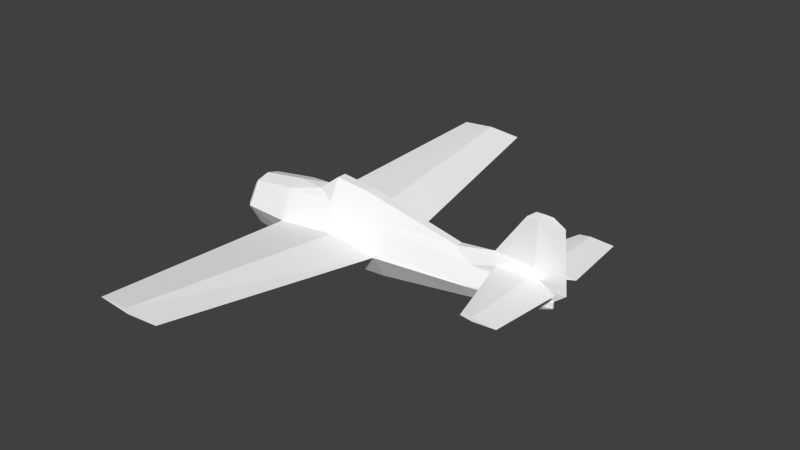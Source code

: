 # Source: f4f_l.blend  (saved by Blender 2.69.0; exported with 4.5.12 LTS)
import bpy
from mathutils import Matrix  # noqa: F401  (used for matrix-valued properties, if any)

bpy.ops.wm.read_factory_settings(use_empty=True)
scene = bpy.context.scene
scene.name = 'Scene'

# ---- collections
col_collection_1 = bpy.data.collections.new('Collection 1'); scene.collection.children.link(col_collection_1)

# ---- materials (node trees are filled in below, after node groups)
mat_material_texture = bpy.data.materials.new('Material Texture')
mat_material_texture.alpha_threshold = 0.0
mat_material_texture.use_transparent_shadow = False
mat_material_texture.diffuse_color = (1.0, 1.0, 1.0, 1.0)
mat_material_texture.roughness = 0.5
mat_material_texture.line_color = (0.0, 0.0, 0.0, 1.0)

# ---- material node trees

# ---- world
world_world = bpy.data.worlds.new('World'); scene.world = world_world
world_world.color = (0.05088, 0.05088, 0.05088)
world_world.use_sun_shadow = False
world_world.sun_shadow_jitter_overblur = 0.0
world_world.cycles.sampling_method = 'MANUAL'
world_world.cycles.sample_map_resolution = 256

# ---- meshes
me_cylinder = bpy.data.meshes.new('Cylinder')
me_cylinder.from_pydata([(0.7023, 0.3634, -0.49), (0.825, 0.1609, -0.026), (1.19, 0.1106, -0.49), (0.825, -0.1609, -0.026), (1.19, -0.1106, -0.49), (1.109, 0.1086, -1.31), (0.628, 0.3531, -1.31), (1.109, -0.1086, -1.31), (0.7023, -0.3634, -0.49), (0.628, -0.3531, -1.31), (0.535, 0.356, -6.125), (0.5955, 0.356, -5.44), (0.535, 2.016, -5.967), (0.5701, 2.016, -5.44), (0.4745, 0.356, -5.44), (0.4999, 2.016, -5.44), (0.535, -0.356, -6.125), (0.5955, -0.356, -5.44), (0.535, -2.016, -5.967), (0.5701, -2.016, -5.44), (0.4745, -0.356, -5.44), (0.4999, -2.016, -5.44), (0.535, 1.031e-07, -5.44), (0.535, 0.356, -4.693), (0.535, 2.016, -5.175), (0.535, 7.898e-08, -4.59), (0.535, -0.356, -4.693), (0.5655, 7.898e-08, -4.93), (0.535, -2.016, -5.175), (0.5045, 7.898e-08, -4.93), (0.135, 7.898e-08, -5.877), (0.352, -0.085, -5.46), (0.352, 7.898e-08, -6.151), (0.764, 7.898e-08, -6.115), (0.764, -0.07157, -5.46), (1.725, 7.898e-08, -6.029), (1.725, -0.03782, -5.46), (0.352, 0.085, -5.46), (0.764, 0.07157, -5.46), (1.725, 0.03782, -5.46), (1.882, 7.898e-08, -5.761), (1.882, 0.01683, -5.569), (1.882, 7.898e-08, -5.381), (1.882, -0.01683, -5.569), (1.725, 7.898e-08, -5.175), (7.11e-07, 0.69, -1.952), (0.4441, 5.643, -1.176), (7.11e-07, -0.69, -1.952), (0.4441, -5.643, -1.176), (0.3745, 5.643, -0.3825), (0.4441, 5.643, 0.3947), (0.5137, 5.643, -0.3825), (0.06992, 0.6936, 0.7014), (0.1631, 0.6797, -0.779), (-0.05446, 0.7065, -0.779), (0.3745, -5.643, -0.3825), (0.4441, -5.643, 0.3947), (0.5137, -5.643, -0.3825), (0.02331, -0.7065, 0.659), (0.1631, -0.6797, -0.779), (-0.05446, -0.7065, -0.779), (-0.7104, 0.3661, 0.3495), (-0.8068, 7.898e-08, 0.3501), (-0.7104, -0.3661, 0.3495), (0.6175, -0.08224, -3.64), (0.3855, -0.21, -4.054), (0.764, 7.898e-08, -4.499), (0.6175, 0.08224, -3.64), (0.3855, 0.21, -4.054), (-2.419e-08, 0.025, -5.877), (0.1225, 0.02165, -5.877), (-0.025, 7.898e-08, -5.877), (-4.113e-08, 0.4514, 1.943), (0.3909, 0.2257, 1.943), (-0.3909, 0.2257, 1.943), (1.359e-07, 0.6058, 1.789), (0.5246, 0.3029, 1.789), (0.6728, 0.3554, 0.7014), (-0.5246, 0.3029, 1.789), (-0.5716, 0.345, -1.952), (3.298e-07, 0.42, -4.054), (-0.3377, 0.21, -4.054), (0.2065, 0.1396, -5.46), (-0.1386, 0.085, -5.46), (6.649e-08, 0.1624, -5.46), (-2.419e-08, -0.025, -5.877), (0.1225, -0.02165, -5.877), (-4.113e-08, -0.4514, 1.943), (0.3909, -0.2257, 1.943), (-0.3909, -0.2257, 1.943), (0.4514, 7.898e-08, 1.943), (-0.4514, 7.898e-08, 1.943), (1.359e-07, -0.6058, 1.789), (0.5246, -0.3029, 1.789), (0.6728, -0.3554, 0.7014), (-0.5246, -0.3029, 1.789), (-0.5716, -0.345, -1.952), (3.298e-07, -0.42, -4.054), (-0.3377, -0.21, -4.054), (0.2065, -0.1396, -5.46), (-0.1386, -0.085, -5.46), (6.649e-08, -0.1624, -5.46), (0.6058, 7.898e-08, 1.789), (0.7769, 7.898e-08, 0.7014), (-0.6058, 7.898e-08, 1.789), (-0.66, 7.898e-08, -1.952), (-0.39, 7.898e-08, -4.054), (-0.16, 7.898e-08, -5.46)], [], [(3, 2, 1), (2, 0, 1), (9, 7, 8), (19, 18, 16), (15, 23, 24), (13, 10, 12), (30, 32, 31), (7, 5, 2), (67, 64, 66), (7, 2, 4), (0, 6, 53), (107, 106, 81, 83), (106, 105, 79, 81), (53, 6, 68, 80), (107, 100, 98, 106), (106, 98, 96, 105), (79, 105, 62, 61), (104, 91, 74, 78), (96, 63, 62, 105), (26, 19, 17), (76, 73, 90, 102), (59, 9, 8), (69, 84, 82, 70), (80, 45, 53), (0, 53, 77), (104, 95, 89, 91), (93, 102, 90, 88), (86, 30, 31, 99), (79, 54, 45), (4, 3, 8), (64, 7, 9, 65), (6, 0, 5), (7, 4, 8), (5, 0, 2), (14, 23, 15), (23, 11, 13), (23, 13, 24), (11, 10, 13), (10, 15, 12), (16, 18, 21), (21, 28, 26), (20, 21, 26), (22, 20, 29), (27, 17, 22), (16, 21, 20), (19, 28, 21), (30, 37, 32), (35, 39, 41), (35, 41, 40), (33, 36, 34), (32, 34, 31), (35, 43, 36), (36, 43, 44), (39, 66, 44), (39, 44, 36), (35, 40, 43), (32, 38, 33), (55, 47, 48), (18, 19, 21), (52, 51, 50), (45, 46, 51), (6, 5, 67, 68), (55, 60, 47), (51, 53, 45), (22, 29, 14), (37, 68, 38), (40, 41, 42, 43), (34, 65, 31), (52, 75, 76, 77), (0, 77, 1), (77, 103, 1), (81, 79, 45, 80), (52, 53, 51), (9, 59, 97, 65), (94, 3, 103), (7, 64, 67, 5), (58, 94, 93, 92), (98, 97, 47, 96), (39, 44, 41), (70, 82, 37, 30), (41, 44, 42), (33, 38, 39), (66, 65, 34), (32, 37, 38), (43, 42, 44), (32, 33, 34), (71, 100, 107), (97, 59, 47), (8, 94, 59), (53, 52, 77), (27, 22, 11), (71, 107, 83), (75, 72, 73, 76), (8, 3, 94), (49, 45, 54), (61, 78, 75, 52), (72, 74, 91, 90, 73), (78, 74, 72, 75), (94, 103, 102, 93), (96, 60, 63), (49, 46, 45), (48, 57, 56, 55), (47, 57, 48), (58, 57, 59), (58, 56, 57), (64, 65, 66), (4, 2, 3), (61, 52, 54), (57, 47, 59), (92, 93, 88, 87), (77, 76, 102, 103), (83, 81, 80, 84), (61, 54, 79), (54, 52, 49), (66, 38, 68), (99, 31, 65, 97), (69, 70, 30, 71), (85, 71, 30, 86), (85, 86, 99, 101), (17, 19, 16), (26, 28, 19), (10, 14, 15), (13, 15, 24), (25, 11, 23), (25, 27, 11), (14, 25, 23), (29, 25, 14), (25, 17, 27), (29, 20, 25), (20, 26, 25), (25, 26, 17), (10, 11, 22), (22, 16, 20), (17, 16, 22), (14, 10, 22), (104, 78, 61), (71, 83, 84, 69), (104, 61, 62), (63, 58, 92, 95), (104, 63, 95), (104, 62, 63), (100, 101, 97, 98), (34, 36, 66), (82, 80, 68, 37), (33, 35, 36), (33, 39, 35), (38, 66, 39), (67, 66, 68), (36, 44, 66), (59, 94, 58), (87, 88, 90, 91, 89), (46, 49, 50, 51), (12, 15, 13), (71, 85, 101, 100), (96, 47, 60), (101, 99, 97), (95, 92, 87, 89), (84, 80, 82), (49, 52, 50), (103, 3, 1), (55, 56, 58), (60, 55, 58), (58, 63, 60)])
_uv = me_cylinder.uv_layers.new(name='UVMap')
_uv.uv.foreach_set('vector', [0.1807, 0.03114, 0.2128, 0.0578, 0.1807, 0.03114, 0.2128, 0.05641, 0.2128, 0.02265, 0.1807, 0.03114, 0.2696, 0.0175, 0.2696, 0.05083, 0.2128, 0.02265, 0.008155, 0.9343, 0.008155, 0.8955, 0.1305, 0.8838, 0.00914, 0.803, 0.1311, 0.8579, 0.00914, 0.8225, 0.3053, 0.9343, 0.183, 0.8838, 0.3053, 0.8955, 0.9585, 0.8684, 0.9786, 0.8843, 0.9279, 0.8843, 0.2696, 0.05238, 0.2696, 0.05083, 0.2128, 0.0578, 0.5597, 0.6818, 0.5597, 0.6818, 0.4967, 0.6926, 0.2696, 0.05083, 0.2128, 0.0578, 0.2128, 0.05641, 0.7908, 0.688, 0.7307, 0.6826, 0.7696, 0.6485, 0.4262, 0.6248, 0.5293, 0.6079, 0.5293, 0.6117, 0.4262, 0.6263, 0.5293, 0.6079, 0.6836, 0.5881, 0.6836, 0.5946, 0.5293, 0.6117, 0.7696, 0.6485, 0.7307, 0.6826, 0.5293, 0.6648, 0.5293, 0.6365, 0.9279, 0.8468, 0.9279, 0.8483, 0.8247, 0.8337, 0.8247, 0.8299, 0.8247, 0.8299, 0.8247, 0.8337, 0.6706, 0.8166, 0.6706, 0.8101, 0.6836, 0.5946, 0.6836, 0.5881, 0.8525, 0.5773, 0.8524, 0.5844, 0.9581, 0.5921, 0.9693, 0.6034, 0.9693, 0.6078, 0.9581, 0.598, 0.6706, 0.8166, 0.5017, 0.8064, 0.5017, 0.7993, 0.6706, 0.8101, 0.1305, 0.9893, 0.008155, 0.9343, 0.1305, 0.9343, 0.9581, 0.675, 0.9693, 0.6652, 0.9693, 0.6696, 0.9581, 0.681, 0.5845, 0.8705, 0.6235, 0.9046, 0.5633, 0.91, 0.3956, 0.6365, 0.4262, 0.6365, 0.4262, 0.6517, 0.3956, 0.6455, 0.5291, 0.6357, 0.6837, 0.6357, 0.7504, 0.6634, 0.7908, 0.688, 0.7696, 0.6485, 0.8782, 0.6859, 0.3961, 0.8141, 0.3961, 0.82, 0.3848, 0.8298, 0.3848, 0.8254, 0.3961, 0.897, 0.3961, 0.9029, 0.3848, 0.8916, 0.3848, 0.8872, 0.9585, 0.8675, 0.9585, 0.8684, 0.9279, 0.8843, 0.9279, 0.8737, 0.6836, 0.5946, 0.7696, 0.6325, 0.6836, 0.6365, 0.2128, 0.05641, 0.1807, 0.03114, 0.2128, 0.02265, 0.7944, 0.9038, 0.6235, 0.9399, 0.6235, 0.9046, 0.8247, 0.8868, 0.2696, 0.0175, 0.2128, 0.02265, 0.2696, 0.05083, 0.2696, 0.05083, 0.2128, 0.05641, 0.2128, 0.02265, 0.2696, 0.05083, 0.2128, 0.02265, 0.2128, 0.05641, 0.1311, 0.803, 0.1311, 0.8579, 0.00914, 0.803, 0.183, 0.9893, 0.183, 0.9343, 0.3053, 0.9343, 0.183, 0.9893, 0.3053, 0.9343, 0.3053, 0.9539, 0.183, 0.9343, 0.183, 0.8838, 0.3053, 0.9343, 0.1311, 0.7527, 0.00914, 0.803, 0.00914, 0.7643, 0.1834, 0.7527, 0.3054, 0.7643, 0.3054, 0.803, 0.3054, 0.803, 0.3054, 0.8225, 0.1834, 0.8579, 0.1834, 0.803, 0.3054, 0.803, 0.1834, 0.8579, 0.1572, 0.803, 0.1834, 0.803, 0.1572, 0.8404, 0.1567, 0.9718, 0.1305, 0.9343, 0.1567, 0.9343, 0.1834, 0.7527, 0.3054, 0.803, 0.1834, 0.803, 0.003217, 0.9343, 0.003217, 0.9448, 0.003217, 0.9343, 0.3956, 0.6464, 0.4262, 0.6623, 0.3755, 0.6623, 0.3844, 0.7631, 0.4262, 0.7631, 0.4182, 0.7746, 0.3844, 0.7631, 0.4182, 0.7746, 0.4041, 0.7746, 0.9759, 0.9146, 0.9279, 0.985, 0.9279, 0.9146, 0.9786, 0.8843, 0.9279, 0.9146, 0.9279, 0.8843, 0.9696, 0.985, 0.9359, 0.9966, 0.9279, 0.985, 0.9279, 0.985, 0.9359, 0.9966, 0.907, 0.985, 0.4262, 0.7631, 0.4967, 0.6926, 0.4471, 0.7631, 0.8715, 0.1405, 0.9011, 0.1405, 0.8715, 0.1405, 0.9696, 0.985, 0.95, 0.9966, 0.9359, 0.9966, 0.3755, 0.6623, 0.4262, 0.6926, 0.3781, 0.6926, 0.9835, 0.2607, 0.6205, 0.1457, 0.9835, 0.2026, 0.003217, 0.9216, 0.003217, 0.9343, 0.003217, 0.9343, 0.624, 0.5692, 0.986, 0.4899, 0.986, 0.5467, 0.6237, 0.3751, 0.986, 0.4318, 0.986, 0.4899, 0.7307, 0.6826, 0.7307, 0.7179, 0.5597, 0.6818, 0.5293, 0.6648, 0.9835, 0.2607, 0.6217, 0.2317, 0.6205, 0.1457, 0.986, 0.4899, 0.623, 0.4609, 0.6237, 0.3751, 0.1572, 0.803, 0.1572, 0.8404, 0.1311, 0.803, 0.4262, 0.6623, 0.5293, 0.6648, 0.4262, 0.6926, 0.4041, 0.7746, 0.4182, 0.7746, 0.432, 0.7746, 0.4182, 0.7746, 0.9279, 0.9146, 0.8247, 0.8868, 0.9279, 0.8843, 0.8782, 0.6416, 0.9581, 0.6365, 0.9581, 0.675, 0.8782, 0.6859, 0.7908, 0.688, 0.8782, 0.6859, 0.8249, 0.697, 0.8782, 0.6859, 0.8782, 0.6935, 0.8249, 0.697, 0.5293, 0.6117, 0.6836, 0.5946, 0.6836, 0.6365, 0.5293, 0.6365, 0.624, 0.5692, 0.623, 0.4609, 0.986, 0.4899, 0.6235, 0.9046, 0.5845, 0.8705, 0.8247, 0.8585, 0.8247, 0.8868, 0.4759, 0.9079, 0.5293, 0.919, 0.4759, 0.9155, 0.7307, 0.7179, 0.5597, 0.6818, 0.5597, 0.6818, 0.7307, 0.7179, 0.479, 0.8602, 0.4759, 0.9079, 0.3961, 0.897, 0.3961, 0.8585, 0.8247, 0.8337, 0.8247, 0.8585, 0.6706, 0.8585, 0.6706, 0.8166, 0.4262, 0.7631, 0.4471, 0.7631, 0.4182, 0.7746, 0.3956, 0.6455, 0.4262, 0.6517, 0.4262, 0.6623, 0.3956, 0.6464, 0.4182, 0.7746, 0.4471, 0.7631, 0.432, 0.7746, 0.3781, 0.6926, 0.4262, 0.6926, 0.4262, 0.7631, 0.8574, 0.9146, 0.8247, 0.8868, 0.9279, 0.9146, 0.3755, 0.6623, 0.4262, 0.6623, 0.4262, 0.6926, 0.9359, 0.9966, 0.9221, 0.9966, 0.907, 0.985, 0.9786, 0.8843, 0.9759, 0.9146, 0.9279, 0.9146, 0.9585, 0.8567, 0.9279, 0.8483, 0.9279, 0.8468, 0.8247, 0.8585, 0.5845, 0.8705, 0.6706, 0.8585, 0.5633, 0.91, 0.4759, 0.9079, 0.5845, 0.8705, 0.7696, 0.6485, 0.8782, 0.6416, 0.8782, 0.6859, 0.1567, 0.9718, 0.1567, 0.9343, 0.183, 0.9343, 0.3956, 0.6347, 0.4262, 0.6248, 0.4262, 0.6263, 0.9581, 0.6365, 0.9693, 0.6365, 0.9693, 0.6652, 0.9581, 0.675, 0.5633, 0.91, 0.5293, 0.919, 0.4759, 0.9079, 0.1563, 0.2607, 0.5193, 0.1457, 0.5181, 0.2317, 0.8524, 0.5844, 0.9581, 0.598, 0.9581, 0.6365, 0.8782, 0.6416, 0.12, 0.04886, 0.1042, 0.02148, 0.08838, 0.01725, 0.08838, 0.08048, 0.1042, 0.07624, 0.9581, 0.598, 0.9693, 0.6078, 0.9693, 0.6365, 0.9581, 0.6365, 0.4759, 0.9079, 0.4759, 0.9155, 0.3961, 0.9029, 0.3961, 0.897, 0.6706, 0.8166, 0.5845, 0.8545, 0.5017, 0.8064, 0.1563, 0.2607, 0.1563, 0.2026, 0.5193, 0.1457, 0.1502, 0.503, 0.1502, 0.5083, 0.1502, 0.5134, 0.1502, 0.5083, 0.5228, 0.3751, 0.1605, 0.4899, 0.1605, 0.4318, 0.5216, 0.5661, 0.1605, 0.4899, 0.5235, 0.4609, 0.5216, 0.5661, 0.1605, 0.5467, 0.1605, 0.4899, 0.7944, 0.9038, 0.8247, 0.8868, 0.8574, 0.9146, 0.2128, 0.05641, 0.2128, 0.0578, 0.1807, 0.03114, 0.8524, 0.5844, 0.8782, 0.6416, 0.7696, 0.6325, 0.1605, 0.4899, 0.5228, 0.3751, 0.5235, 0.4609, 0.3961, 0.8585, 0.3961, 0.897, 0.3848, 0.8872, 0.3848, 0.8585, 0.8782, 0.6859, 0.9581, 0.675, 0.9581, 0.681, 0.8782, 0.6935, 0.4262, 0.6263, 0.5293, 0.6117, 0.5293, 0.6365, 0.4262, 0.6365, 0.8524, 0.5844, 0.7696, 0.6325, 0.6836, 0.5946, 0.5181, 0.2317, 0.5145, 0.301, 0.1563, 0.2607, 0.4967, 0.6926, 0.4262, 0.6926, 0.5293, 0.6648, 0.9279, 0.8737, 0.9279, 0.8843, 0.8247, 0.8868, 0.8247, 0.8585, 0.3956, 0.6365, 0.3956, 0.6455, 0.3956, 0.6464, 0.3956, 0.6347, 0.9585, 0.8585, 0.9585, 0.8567, 0.9585, 0.8684, 0.9585, 0.8675, 0.9585, 0.8585, 0.9585, 0.8675, 0.9279, 0.8737, 0.9279, 0.8585, 0.1305, 0.9343, 0.008155, 0.9343, 0.1305, 0.8838, 0.1305, 0.9893, 0.008155, 0.9539, 0.008155, 0.9343, 0.1311, 0.7527, 0.1311, 0.803, 0.00914, 0.803, 0.3102, 0.9343, 0.3102, 0.9343, 0.3102, 0.9421, 0.1567, 0.9969, 0.183, 0.9343, 0.183, 0.9893, 0.1567, 0.9969, 0.1567, 0.9718, 0.183, 0.9343, 0.1311, 0.803, 0.1572, 0.8654, 0.1311, 0.8579, 0.1572, 0.8404, 0.1572, 0.8654, 0.1311, 0.803, 0.1567, 0.9969, 0.1305, 0.9343, 0.1567, 0.9718, 0.1572, 0.8404, 0.1834, 0.803, 0.1572, 0.8654, 0.1834, 0.803, 0.1834, 0.8579, 0.1572, 0.8654, 0.1567, 0.9969, 0.1305, 0.9893, 0.1305, 0.9343, 0.183, 0.8838, 0.183, 0.9343, 0.1567, 0.9343, 0.1572, 0.803, 0.1834, 0.7527, 0.1834, 0.803, 0.1305, 0.9343, 0.1305, 0.8838, 0.1567, 0.9343, 0.1311, 0.803, 0.1311, 0.7527, 0.1572, 0.803, 0.9581, 0.5921, 0.9581, 0.598, 0.8524, 0.5844, 0.3956, 0.6347, 0.4262, 0.6263, 0.4262, 0.6365, 0.3956, 0.6365, 0.9581, 0.5921, 0.8524, 0.5844, 0.8525, 0.5773, 0.5017, 0.8064, 0.479, 0.8602, 0.3961, 0.8585, 0.3961, 0.82, 0.3961, 0.8141, 0.5017, 0.8064, 0.3961, 0.82, 0.3961, 0.8141, 0.5017, 0.7993, 0.5017, 0.8064, 0.9279, 0.8483, 0.9279, 0.8585, 0.8247, 0.8585, 0.8247, 0.8337, 0.9279, 0.9146, 0.9279, 0.985, 0.8574, 0.9146, 0.4262, 0.6517, 0.5293, 0.6365, 0.5293, 0.6648, 0.4262, 0.6623, 0.9759, 0.9146, 0.9696, 0.985, 0.9279, 0.985, 0.3781, 0.6926, 0.4262, 0.7631, 0.3844, 0.7631, 0.4262, 0.6926, 0.4967, 0.6926, 0.4262, 0.7631, 0.5597, 0.6818, 0.4967, 0.6926, 0.5293, 0.6648, 0.9279, 0.985, 0.907, 0.985, 0.8574, 0.9146, 0.5845, 0.8705, 0.4759, 0.9079, 0.479, 0.8602, 0.05676, 0.04886, 0.07257, 0.07624, 0.08838, 0.08048, 0.08838, 0.01725, 0.07257, 0.02148, 0.9963, 0.503, 0.9963, 0.5083, 0.9963, 0.5134, 0.9963, 0.5083, 0.3102, 0.9244, 0.3102, 0.9343, 0.3102, 0.9343, 0.9585, 0.8567, 0.9585, 0.8585, 0.9279, 0.8585, 0.9279, 0.8483, 0.6706, 0.8166, 0.6706, 0.8585, 0.5845, 0.8545, 0.9279, 0.8585, 0.9279, 0.8737, 0.8247, 0.8585, 0.3961, 0.82, 0.3961, 0.8585, 0.3848, 0.8585, 0.3848, 0.8298, 0.4262, 0.6365, 0.5293, 0.6365, 0.4262, 0.6517, 0.1563, 0.2607, 0.5145, 0.301, 0.1563, 0.3177, 0.8782, 0.6935, 0.8249, 0.697, 0.8249, 0.697, 0.9835, 0.2607, 0.9835, 0.3177, 0.6253, 0.301, 0.6217, 0.2317, 0.9835, 0.2607, 0.6253, 0.301, 0.479, 0.8602, 0.5017, 0.8064, 0.5845, 0.8545])
me_cylinder.materials.append(mat_material_texture)
me_cylinder.use_remesh_preserve_volume = False
me_cylinder.use_remesh_preserve_attributes = False
me_cylinder.use_mirror_vertex_groups = False
me_cylinder.update()

# ---- objects
ob_fuselage = bpy.data.objects.new('Fuselage', me_cylinder)

# ---- transforms, parenting, visibility, modifiers, constraints
ob_fuselage.location = (0.0, 0.0, 0.0)
ob_fuselage.rotation_euler = (-1.49e-07, 4.712, 0.0)
ob_fuselage.lineart.crease_threshold = 0.0

# ---- collection membership
col_collection_1.objects.link(ob_fuselage)

# ---- scene / render settings (as saved in the file)
scene.frame_start = 1; scene.frame_end = 250; scene.frame_set(1)
scene.render.engine = 'BLENDER_EEVEE_NEXT'
scene.render.resolution_percentage = 50
scene.render.dither_intensity = 0.0
scene.cycles.use_denoising = False
scene.cycles.samples = 10
scene.cycles.sampling_pattern = 'TABULATED_SOBOL'
scene.cycles.light_sampling_threshold = 0.0
scene.cycles.use_adaptive_sampling = False
scene.cycles.use_light_tree = False
scene.cycles.blur_glossy = 0.0
scene.cycles.volume_bounces = 1
scene.cycles.pixel_filter_type = 'GAUSSIAN'
scene.cycles.sample_clamp_indirect = 0.0
scene.view_settings.view_transform = 'Standard'
bpy.context.view_layer.update()

# ---- added for rendering (the .blend has no active camera and no usable light): camera, sun
cam_auto = bpy.data.cameras.new('AutoCamera')
cam_auto.lens = 50.0
cam_auto.sensor_width = 36.0
cam_auto.clip_end = 1000.0
ob_auto_camera = bpy.data.objects.new('AutoCamera', cam_auto)
scene.collection.objects.link(ob_auto_camera)
ob_auto_camera.location = (15.1918, -15.7054, 11.0078)
ob_auto_camera.rotation_euler = (1.09748, -7.21219e-08, 0.694738)
scene.camera = ob_auto_camera
light_auto_sun = bpy.data.lights.new('AutoSun', 'SUN')
light_auto_sun.energy = 3.0
light_auto_sun.angle = 0.0523599
ob_auto_sun = bpy.data.objects.new('AutoSun', light_auto_sun)
scene.collection.objects.link(ob_auto_sun)
ob_auto_sun.rotation_euler = (0.872665, 0.174533, 0.523599)
bpy.context.view_layer.update()
